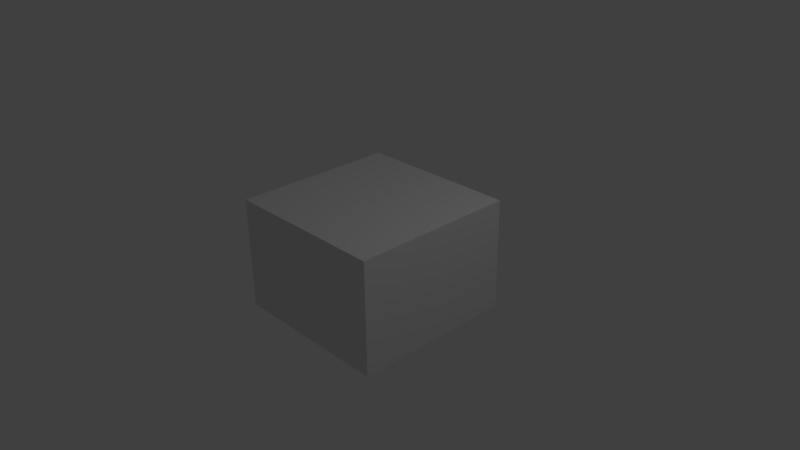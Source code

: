 # Source: HealthPack_1.blend  (saved by Blender 2.70.0; exported with 4.5.12 LTS)
import bpy
from mathutils import Matrix  # noqa: F401  (used for matrix-valued properties, if any)

bpy.ops.wm.read_factory_settings(use_empty=True)
scene = bpy.context.scene
scene.name = 'Scene'

# ---- collections
col_collection_1 = bpy.data.collections.new('Collection 1'); scene.collection.children.link(col_collection_1)

# ---- materials (node trees are filled in below, after node groups)
mat_material_001 = bpy.data.materials.new('Material.001')
mat_material_001.alpha_threshold = 0.0
mat_material_001.use_transparent_shadow = False
mat_material_001.roughness = 0.5
mat_material_001.specular_intensity = 0.0
mat_material_001.line_color = (0.0, 0.0, 0.0, 1.0)

# ---- material node trees

# ---- world
world_world = bpy.data.worlds.new('World'); scene.world = world_world
world_world.color = (0.05088, 0.05088, 0.05088)
world_world.use_sun_shadow = False
world_world.sun_shadow_jitter_overblur = 0.0
world_world.cycles.sampling_method = 'MANUAL'
world_world.cycles.sample_map_resolution = 256

# ---- cameras
cam_camera = bpy.data.cameras.new('Camera')
cam_camera.clip_end = 100.0
cam_camera.lens = 35.0
cam_camera.sensor_width = 32.0
cam_camera.sensor_height = 18.0
cam_camera.ortho_scale = 7.314
cam_camera.dof.focus_distance = 0.0
cam_camera.dof.aperture_fstop = 128.0

# ---- lights
light_lamp = bpy.data.lights.new('Lamp', 'POINT')
light_lamp.transmission_factor = 0.0
light_lamp.cutoff_distance = 30.0
light_lamp.energy = 100.0
light_lamp.shadow_buffer_clip_start = 1.001
light_lamp.shadow_soft_size = 0.1
light_lamp.shadow_maximum_resolution = 0.006
light_lamp.use_absolute_resolution = True
light_lamp.cycles.use_multiple_importance_sampling = False

# ---- meshes
me_cube_001 = bpy.data.meshes.new('Cube.001')
me_cube_001.from_pydata([(-1.0, -1.0, -1.0), (-1.0, 1.0, -1.0), (1.0, 1.0, -1.0), (1.0, -1.0, -1.0), (-1.0, -1.0, 1.0), (-1.0, 1.0, 1.0), (1.0, 1.0, 1.0), (1.0, -1.0, 1.0)], [], [(4, 5, 1, 0), (5, 6, 2, 1), (6, 7, 3, 2), (7, 4, 0, 3), (0, 1, 2, 3), (7, 6, 5, 4)])
_uv = me_cube_001.uv_layers.new(name='UVMap')
_uv.uv.foreach_set('vector', [0.0, 0.0, 1.0, 0.0, 1.0, 1.0, 0.0, 1.0, 0.0, 0.0, 1.0, 0.0, 1.0, 1.0, 0.0, 1.0, 0.0, 0.0, 1.0, 0.0, 1.0, 1.0, 0.0, 1.0, 0.0, 0.0, 1.0, 0.0, 1.0, 1.0, 0.0, 1.0, 0.0, 0.0, 1.0, 0.0, 1.0, 1.0, 0.0, 1.0, 0.0, 0.0, 1.0, 0.0, 1.0, 1.0, 0.0, 1.0])
me_cube_001.materials.append(mat_material_001)
me_cube_001.use_remesh_preserve_volume = False
me_cube_001.use_remesh_preserve_attributes = False
me_cube_001.use_mirror_vertex_groups = False
me_cube_001.update()

# ---- objects
ob_item_healthpack_hl_25 = bpy.data.objects.new('Item.HealthPack.HL-25', me_cube_001)
ob_lamp = bpy.data.objects.new('Lamp', light_lamp)
ob_camera = bpy.data.objects.new('Camera', cam_camera)

# ---- transforms, parenting, visibility, modifiers, constraints
ob_item_healthpack_hl_25.location = (0.0, 0.0, 0.0)
ob_item_healthpack_hl_25.scale = (1.123, 1.123, 0.7656)
ob_item_healthpack_hl_25.lineart.crease_threshold = 0.0
ob_lamp.location = (4.076, 1.005, 5.904)
ob_lamp.rotation_euler = (0.6503, 0.05522, 1.866)
ob_lamp.lock_rotations_4d = False
ob_lamp.empty_display_type = 'ARROWS'
ob_lamp.color = (0.0, 0.0, 0.0, 0.0)
ob_lamp.lineart.crease_threshold = 0.0
ob_camera.location = (7.481, -6.508, 5.344)
ob_camera.rotation_euler = (1.109, 0.01082, 0.8149)
ob_camera.lock_rotations_4d = False
ob_camera.empty_display_type = 'ARROWS'
ob_camera.color = (0.0, 0.0, 0.0, 0.0)
ob_camera.display_type = 'WIRE'
ob_camera.lineart.crease_threshold = 0.0

# ---- collection membership
col_collection_1.objects.link(ob_item_healthpack_hl_25)
col_collection_1.objects.link(ob_lamp)
col_collection_1.objects.link(ob_camera)

# ---- scene / render settings (as saved in the file)
scene.camera = ob_camera
scene.frame_start = 1; scene.frame_end = 250; scene.frame_set(1)
scene.render.engine = 'BLENDER_EEVEE_NEXT'
scene.render.resolution_percentage = 50
scene.render.dither_intensity = 0.0
scene.cycles.use_denoising = False
scene.cycles.samples = 10
scene.cycles.sampling_pattern = 'TABULATED_SOBOL'
scene.cycles.light_sampling_threshold = 0.0
scene.cycles.use_adaptive_sampling = False
scene.cycles.use_light_tree = False
scene.cycles.blur_glossy = 0.0
scene.cycles.volume_bounces = 1
scene.cycles.pixel_filter_type = 'GAUSSIAN'
scene.cycles.sample_clamp_indirect = 0.0
scene.view_settings.view_transform = 'Standard'
bpy.context.view_layer.update()
